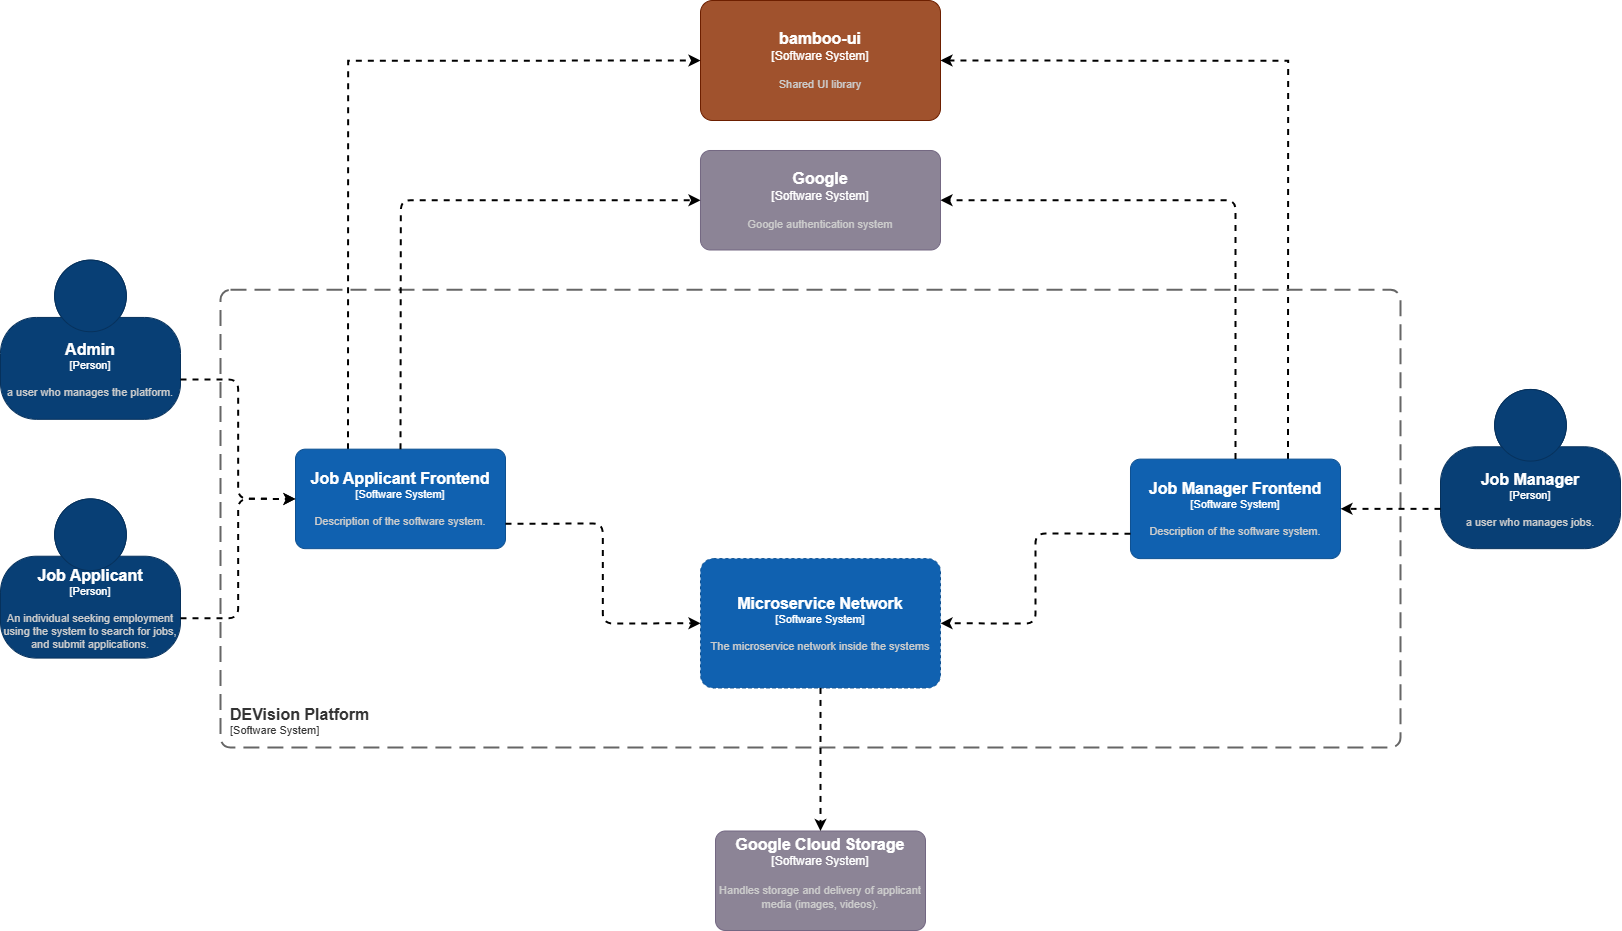

The diagram above was exported from draw.io. Its source (the exported page's mxGraphModel, read from the mxfile embedded in the PNG):
<mxGraphModel dx="13147" dy="11073" grid="1" gridSize="10" guides="1" tooltips="1" connect="1" arrows="1" fold="1" page="0" pageScale="1" pageWidth="850" pageHeight="1100" math="0" shadow="0">
  <root>
    <mxCell id="0" />
    <mxCell id="1" parent="0" />
    <object placeholders="1" c4Name="bamboo-ui" c4Type="Software System" c4Description="Shared UI library" label="&lt;font style=&quot;font-size: 16px&quot;&gt;&lt;b&gt;%c4Name%&lt;/b&gt;&lt;/font&gt;&lt;div&gt;[%c4Type%]&lt;/div&gt;&lt;br&gt;&lt;div&gt;&lt;font style=&quot;font-size: 11px&quot;&gt;&lt;font color=&quot;#cccccc&quot;&gt;%c4Description%&lt;/font&gt;&lt;/div&gt;" id="2">
      <mxCell parent="1" style="rounded=1;whiteSpace=wrap;html=1;labelBackgroundColor=none;fillColor=#a0522d;align=center;arcSize=10;strokeColor=#6D1F00;metaEdit=1;resizable=0;points=[[0.25,0,0],[0.5,0,0],[0.75,0,0],[1,0.25,0],[1,0.5,0],[1,0.75,0],[0.75,1,0],[0.5,1,0],[0.25,1,0],[0,0.75,0],[0,0.5,0],[0,0.25,0]];fontColor=#ffffff;" vertex="1">
        <mxGeometry height="120" width="240" x="-4660" y="-1670" as="geometry" />
      </mxCell>
    </object>
    <mxCell id="3" edge="1" parent="1" source="6" style="edgeStyle=orthogonalEdgeStyle;shape=connector;rounded=0;orthogonalLoop=1;jettySize=auto;html=1;exitX=0.75;exitY=0;exitDx=0;exitDy=0;exitPerimeter=0;entryX=1;entryY=0.5;entryDx=0;entryDy=0;entryPerimeter=0;dashed=1;strokeColor=default;strokeWidth=2;align=center;verticalAlign=middle;fontFamily=Helvetica;fontSize=11;fontColor=default;labelBackgroundColor=default;endArrow=classic;" target="2">
      <mxGeometry relative="1" as="geometry" />
    </mxCell>
    <mxCell id="4" edge="1" parent="1" source="7" style="edgeStyle=orthogonalEdgeStyle;shape=connector;rounded=0;orthogonalLoop=1;jettySize=auto;html=1;exitX=0.25;exitY=0;exitDx=0;exitDy=0;exitPerimeter=0;entryX=0;entryY=0.5;entryDx=0;entryDy=0;entryPerimeter=0;dashed=1;strokeColor=default;strokeWidth=2;align=center;verticalAlign=middle;fontFamily=Helvetica;fontSize=11;fontColor=default;labelBackgroundColor=default;endArrow=classic;" target="2">
      <mxGeometry relative="1" as="geometry" />
    </mxCell>
    <object placeholders="1" c4Name="DEVision Platform" c4Type="SystemScopeBoundary" c4Application="Software System" label="&lt;font style=&quot;font-size: 16px&quot;&gt;&lt;b&gt;&lt;div style=&quot;text-align: left&quot;&gt;%c4Name%&lt;/div&gt;&lt;/b&gt;&lt;/font&gt;&lt;div style=&quot;text-align: left&quot;&gt;[%c4Application%]&lt;/div&gt;" id="5">
      <mxCell parent="1" style="rounded=1;fontSize=11;whiteSpace=wrap;html=1;dashed=1;arcSize=20;fillColor=none;strokeColor=#666666;fontColor=#333333;labelBackgroundColor=none;align=left;verticalAlign=bottom;labelBorderColor=none;spacingTop=0;spacing=10;dashPattern=8 4;metaEdit=1;rotatable=0;perimeter=rectanglePerimeter;noLabel=0;labelPadding=0;allowArrows=1;connectable=1;expand=0;recursiveResize=0;editable=1;pointerEvents=0;absoluteArcSize=1;points=[[0.25,0,0],[0.5,0,0],[0.75,0,0],[1,0.25,0],[1,0.5,0],[1,0.75,0],[0.75,1,0],[0.5,1,0],[0.25,1,0],[0,0.75,0],[0,0.5,0],[0,0.25,0]];fontFamily=Helvetica;strokeWidth=2;glass=1;" vertex="1">
        <mxGeometry height="457.687473816506" width="1180" x="-5140" y="-1380.7038123167156" as="geometry" />
      </mxCell>
    </object>
    <object placeholders="1" c4Name="Job Manager Frontend" c4Type="Software System" c4Description="Description of the software system." label="&lt;font style=&quot;font-size: 16px&quot;&gt;&lt;b&gt;%c4Name%&lt;/b&gt;&lt;/font&gt;&lt;div&gt;[%c4Type%]&lt;/div&gt;&lt;br&gt;&lt;div&gt;&lt;font style=&quot;font-size: 11px&quot;&gt;&lt;font color=&quot;#cccccc&quot;&gt;%c4Description%&lt;/font&gt;&lt;/div&gt;" id="6">
      <mxCell parent="1" style="rounded=1;whiteSpace=wrap;html=1;labelBackgroundColor=none;fillColor=#1061B0;fontColor=#ffffff;align=center;arcSize=10;strokeColor=#0D5091;metaEdit=1;resizable=1;points=[[0.25,0,0],[0.5,0,0],[0.75,0,0],[1,0.25,0],[1,0.5,0],[1,0.75,0],[0.75,1,0],[0.5,1,0],[0.25,1,0],[0,0.75,0],[0,0.5,0],[0,0.25,0]];dashed=0;verticalAlign=middle;fontFamily=Helvetica;fontSize=11;" vertex="1">
        <mxGeometry height="99.49727691663173" width="210" x="-4230" y="-1211.3892961876832" as="geometry" />
      </mxCell>
    </object>
    <object placeholders="1" c4Name="Job Applicant Frontend" c4Type="Software System" c4Description="Description of the software system." label="&lt;font style=&quot;font-size: 16px&quot;&gt;&lt;b&gt;%c4Name%&lt;/b&gt;&lt;/font&gt;&lt;div&gt;[%c4Type%]&lt;/div&gt;&lt;br&gt;&lt;div&gt;&lt;font style=&quot;font-size: 11px&quot;&gt;&lt;font color=&quot;#cccccc&quot;&gt;%c4Description%&lt;/font&gt;&lt;/div&gt;" id="7">
      <mxCell parent="1" style="rounded=1;whiteSpace=wrap;html=1;labelBackgroundColor=none;fillColor=#1061B0;fontColor=#ffffff;align=center;arcSize=10;strokeColor=#0D5091;metaEdit=1;resizable=1;points=[[0.25,0,0],[0.5,0,0],[0.75,0,0],[1,0.25,0],[1,0.5,0],[1,0.75,0],[0.75,1,0],[0.5,1,0],[0.25,1,0],[0,0.75,0],[0,0.5,0],[0,0.25,0]];dashed=0;verticalAlign=middle;fontFamily=Helvetica;fontSize=11;" vertex="1">
        <mxGeometry height="99.49727691663173" width="210" x="-5065" y="-1221.3390238793463" as="geometry" />
      </mxCell>
    </object>
    <object placeholders="1" c4Name="Job Manager" c4Type="Person" c4Description="a user who manages jobs." label="&lt;font style=&quot;font-size: 16px&quot;&gt;&lt;b&gt;%c4Name%&lt;/b&gt;&lt;/font&gt;&lt;div&gt;[%c4Type%]&lt;/div&gt;&lt;br&gt;&lt;div&gt;&lt;font style=&quot;font-size: 11px&quot;&gt;&lt;font color=&quot;#cccccc&quot;&gt;%c4Description%&lt;/font&gt;&lt;/div&gt;" id="8">
      <mxCell parent="1" style="html=1;fontSize=11;dashed=0;whiteSpace=wrap;fillColor=#083F75;strokeColor=#06315C;fontColor=#ffffff;shape=mxgraph.c4.person2;align=center;metaEdit=1;points=[[0.5,0,0],[1,0.5,0],[1,0.75,0],[0.75,1,0],[0.5,1,0],[0.25,1,0],[0,0.75,0],[0,0.5,0]];resizable=1;verticalAlign=middle;fontFamily=Helvetica;shadow=0;" vertex="1">
        <mxGeometry height="159.19564306661078" width="180" x="-3920" y="-1281.0373900293255" as="geometry" />
      </mxCell>
    </object>
    <object placeholders="1" c4Name="Microservice Network" c4Type="Software System" c4Description="The microservice network inside the systems" label="&lt;font style=&quot;font-size: 16px&quot;&gt;&lt;b&gt;%c4Name%&lt;/b&gt;&lt;/font&gt;&lt;div&gt;[%c4Type%]&lt;/div&gt;&lt;br&gt;&lt;div&gt;&lt;font style=&quot;font-size: 11px&quot;&gt;&lt;font color=&quot;#cccccc&quot;&gt;%c4Description%&lt;/font&gt;&lt;/div&gt;" id="9">
      <mxCell parent="1" style="rounded=1;whiteSpace=wrap;html=1;labelBackgroundColor=none;fillColor=#1061B0;fontColor=#ffffff;align=center;arcSize=10;strokeColor=#0D5091;metaEdit=1;resizable=1;points=[[0.25,0,0],[0.5,0,0],[0.75,0,0],[1,0.25,0],[1,0.5,0],[1,0.75,0],[0.75,1,0],[0.5,1,0],[0.25,1,0],[0,0.75,0],[0,0.5,0],[0,0.25,0]];dashed=1;verticalAlign=middle;fontFamily=Helvetica;fontSize=11;" vertex="1">
        <mxGeometry height="129.34645999162126" width="240" x="-4660" y="-1111.8920192710516" as="geometry" />
      </mxCell>
    </object>
    <object placeholders="1" c4Name="Admin" c4Type="Person" c4Description="a user who manages the platform." label="&lt;font style=&quot;font-size: 16px&quot;&gt;&lt;b&gt;%c4Name%&lt;/b&gt;&lt;/font&gt;&lt;div&gt;[%c4Type%]&lt;/div&gt;&lt;br&gt;&lt;div&gt;&lt;font style=&quot;font-size: 11px&quot;&gt;&lt;font color=&quot;#cccccc&quot;&gt;%c4Description%&lt;/font&gt;&lt;/div&gt;" id="10">
      <mxCell parent="1" style="html=1;fontSize=11;dashed=0;whiteSpace=wrap;fillColor=#083F75;strokeColor=#06315C;fontColor=#ffffff;shape=mxgraph.c4.person2;align=center;metaEdit=1;points=[[0.5,0,0],[1,0.5,0],[1,0.75,0],[0.75,1,0],[0.5,1,0],[0.25,1,0],[0,0.75,0],[0,0.5,0]];resizable=1;verticalAlign=middle;fontFamily=Helvetica;shadow=0;" vertex="1">
        <mxGeometry height="159.19564306661078" width="180" x="-5360" y="-1410.3838500209467" as="geometry" />
      </mxCell>
    </object>
    <object placeholders="1" c4Name="Job Applicant" c4Type="Person" c4Description="An individual seeking employment using the system to search for jobs, and submit applications." label="&lt;font style=&quot;font-size: 16px&quot;&gt;&lt;b&gt;%c4Name%&lt;/b&gt;&lt;/font&gt;&lt;div&gt;[%c4Type%]&lt;/div&gt;&lt;br&gt;&lt;div&gt;&lt;font style=&quot;font-size: 11px&quot;&gt;&lt;font color=&quot;#cccccc&quot;&gt;%c4Description%&lt;/font&gt;&lt;/div&gt;" id="11">
      <mxCell parent="1" style="html=1;fontSize=11;dashed=0;whiteSpace=wrap;fillColor=#083F75;strokeColor=#06315C;fontColor=#ffffff;shape=mxgraph.c4.person2;align=center;metaEdit=1;points=[[0.5,0,0],[1,0.5,0],[1,0.75,0],[0.75,1,0],[0.5,1,0],[0.25,1,0],[0,0.75,0],[0,0.5,0]];resizable=1;verticalAlign=middle;fontFamily=Helvetica;shadow=0;" vertex="1">
        <mxGeometry height="159.19564306661078" width="180" x="-5360" y="-1171.5903854210305" as="geometry" />
      </mxCell>
    </object>
    <mxCell id="12" edge="1" parent="1" source="10" style="edgeStyle=orthogonalEdgeStyle;shape=connector;curved=0;rounded=1;orthogonalLoop=1;jettySize=auto;html=1;exitX=1;exitY=0.75;exitDx=0;exitDy=0;exitPerimeter=0;entryX=0;entryY=0.5;entryDx=0;entryDy=0;entryPerimeter=0;dashed=1;strokeColor=default;strokeWidth=2;align=center;verticalAlign=middle;fontFamily=Helvetica;fontSize=11;fontColor=default;labelBackgroundColor=default;endArrow=classic;" target="7">
      <mxGeometry relative="1" as="geometry" />
    </mxCell>
    <mxCell id="13" edge="1" parent="1" source="11" style="edgeStyle=orthogonalEdgeStyle;shape=connector;curved=0;rounded=1;orthogonalLoop=1;jettySize=auto;html=1;exitX=1;exitY=0.75;exitDx=0;exitDy=0;exitPerimeter=0;entryX=0;entryY=0.5;entryDx=0;entryDy=0;entryPerimeter=0;dashed=1;strokeColor=default;strokeWidth=2;align=center;verticalAlign=middle;fontFamily=Helvetica;fontSize=11;fontColor=default;labelBackgroundColor=default;endArrow=classic;" target="7">
      <mxGeometry relative="1" as="geometry" />
    </mxCell>
    <object placeholders="1" c4Name="Google" c4Type="Software System" c4Description="Google authentication system" label="&lt;font style=&quot;font-size: 16px&quot;&gt;&lt;b&gt;%c4Name%&lt;/b&gt;&lt;/font&gt;&lt;div&gt;[%c4Type%]&lt;/div&gt;&lt;br&gt;&lt;div&gt;&lt;font style=&quot;font-size: 11px&quot;&gt;&lt;font color=&quot;#cccccc&quot;&gt;%c4Description%&lt;/font&gt;&lt;/div&gt;" id="14">
      <mxCell parent="1" style="rounded=1;whiteSpace=wrap;html=1;labelBackgroundColor=none;fillColor=#8C8496;fontColor=#ffffff;align=center;arcSize=10;strokeColor=#736782;metaEdit=1;resizable=1;points=[[0.25,0,0],[0.5,0,0],[0.75,0,0],[1,0.25,0],[1,0.5,0],[1,0.75,0],[0.75,1,0],[0.5,1,0],[0.25,1,0],[0,0.75,0],[0,0.5,0],[0,0.25,0]];" vertex="1">
        <mxGeometry height="99.49727691663173" width="240" x="-4660" y="-1520" as="geometry" />
      </mxCell>
    </object>
    <object placeholders="1" c4Name="Google Cloud Storage" c4Type="Software System" c4Description="Handles storage and delivery of applicant media (images, videos).&#10;&#10;" label="&lt;font style=&quot;font-size: 16px&quot;&gt;&lt;b&gt;%c4Name%&lt;/b&gt;&lt;/font&gt;&lt;div&gt;[%c4Type%]&lt;/div&gt;&lt;br&gt;&lt;div&gt;&lt;font style=&quot;font-size: 11px&quot;&gt;&lt;font color=&quot;#cccccc&quot;&gt;%c4Description%&lt;/font&gt;&lt;/div&gt;" id="15">
      <mxCell parent="1" style="rounded=1;whiteSpace=wrap;html=1;labelBackgroundColor=none;fillColor=#8C8496;fontColor=#ffffff;align=center;arcSize=10;strokeColor=#736782;metaEdit=1;resizable=1;points=[[0.25,0,0],[0.5,0,0],[0.75,0,0],[1,0.25,0],[1,0.5,0],[1,0.75,0],[0.75,1,0],[0.5,1,0],[0.25,1,0],[0,0.75,0],[0,0.5,0],[0,0.25,0]];" vertex="1">
        <mxGeometry height="99.49727691663173" width="210" x="-4645" y="-839.4972769166317" as="geometry" />
      </mxCell>
    </object>
    <mxCell id="16" edge="1" parent="1" source="6" style="edgeStyle=orthogonalEdgeStyle;shape=connector;curved=0;rounded=1;jumpStyle=arc;jumpSize=16;orthogonalLoop=1;jettySize=auto;html=1;exitX=0;exitY=0.75;exitDx=0;exitDy=0;exitPerimeter=0;entryX=1;entryY=0.5;entryDx=0;entryDy=0;entryPerimeter=0;dashed=1;strokeColor=default;strokeWidth=2;align=center;verticalAlign=middle;fontFamily=Helvetica;fontSize=11;fontColor=default;labelBackgroundColor=default;endArrow=classic;endSize=6;" target="9">
      <mxGeometry relative="1" as="geometry" />
    </mxCell>
    <mxCell id="17" edge="1" parent="1" source="8" style="edgeStyle=orthogonalEdgeStyle;shape=connector;curved=0;rounded=1;orthogonalLoop=1;jettySize=auto;html=1;exitX=0;exitY=0.75;exitDx=0;exitDy=0;exitPerimeter=0;entryX=1;entryY=0.5;entryDx=0;entryDy=0;entryPerimeter=0;dashed=1;strokeColor=default;strokeWidth=2;align=center;verticalAlign=middle;fontFamily=Helvetica;fontSize=11;fontColor=default;labelBackgroundColor=default;endArrow=classic;" target="6">
      <mxGeometry relative="1" as="geometry" />
    </mxCell>
    <mxCell id="18" edge="1" parent="1" source="9" style="edgeStyle=orthogonalEdgeStyle;shape=connector;curved=0;rounded=1;orthogonalLoop=1;jettySize=auto;html=1;exitX=0.5;exitY=1;exitDx=0;exitDy=0;exitPerimeter=0;entryX=0.5;entryY=0;entryDx=0;entryDy=0;entryPerimeter=0;dashed=1;strokeColor=default;strokeWidth=2;align=center;verticalAlign=middle;fontFamily=Helvetica;fontSize=11;fontColor=default;labelBackgroundColor=default;endArrow=classic;" target="15">
      <mxGeometry relative="1" as="geometry" />
    </mxCell>
    <mxCell id="19" edge="1" parent="1" source="7" style="edgeStyle=orthogonalEdgeStyle;shape=connector;curved=0;rounded=1;orthogonalLoop=1;jettySize=auto;html=1;exitX=1;exitY=0.75;exitDx=0;exitDy=0;exitPerimeter=0;entryX=0;entryY=0.5;entryDx=0;entryDy=0;entryPerimeter=0;dashed=1;strokeColor=default;strokeWidth=2;align=center;verticalAlign=middle;fontFamily=Helvetica;fontSize=11;fontColor=default;labelBackgroundColor=default;endArrow=classic;" target="9">
      <mxGeometry relative="1" as="geometry" />
    </mxCell>
    <mxCell id="20" edge="1" parent="1" source="7" style="edgeStyle=orthogonalEdgeStyle;shape=connector;curved=0;rounded=1;orthogonalLoop=1;jettySize=auto;html=1;exitX=0.5;exitY=0;exitDx=0;exitDy=0;exitPerimeter=0;entryX=0;entryY=0.5;entryDx=0;entryDy=0;entryPerimeter=0;dashed=1;strokeColor=default;strokeWidth=2;align=center;verticalAlign=middle;fontFamily=Helvetica;fontSize=11;fontColor=default;labelBackgroundColor=default;endArrow=classic;" target="14">
      <mxGeometry relative="1" as="geometry" />
    </mxCell>
    <mxCell id="21" edge="1" parent="1" source="6" style="edgeStyle=orthogonalEdgeStyle;shape=connector;curved=0;rounded=1;orthogonalLoop=1;jettySize=auto;html=1;exitX=0.5;exitY=0;exitDx=0;exitDy=0;exitPerimeter=0;entryX=1;entryY=0.5;entryDx=0;entryDy=0;entryPerimeter=0;dashed=1;strokeColor=default;strokeWidth=2;align=center;verticalAlign=middle;fontFamily=Helvetica;fontSize=11;fontColor=default;labelBackgroundColor=default;endArrow=classic;" target="14">
      <mxGeometry relative="1" as="geometry" />
    </mxCell>
  </root>
</mxGraphModel>